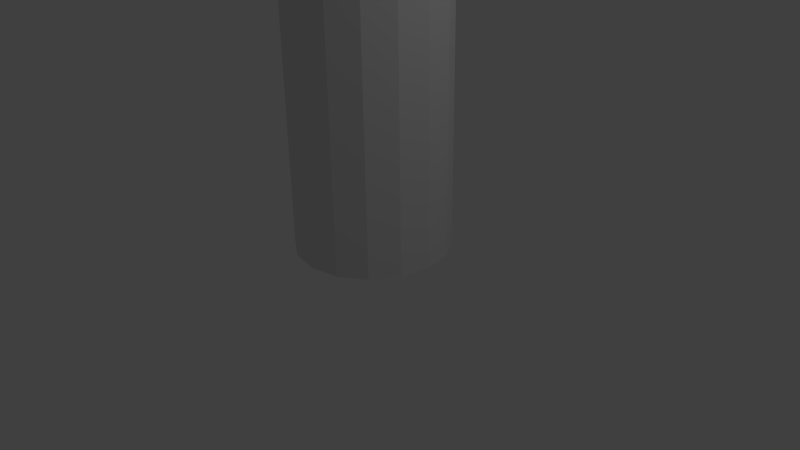 # Source: butelka.blend  (saved by Blender 2.76.0; exported with 4.5.12 LTS)
import bpy
from mathutils import Matrix  # noqa: F401  (used for matrix-valued properties, if any)

bpy.ops.wm.read_factory_settings(use_empty=True)
scene = bpy.context.scene
scene.name = 'Scene'

# ---- collections
col_collection_1 = bpy.data.collections.new('Collection 1'); scene.collection.children.link(col_collection_1)

# ---- materials (node trees are filled in below, after node groups)
mat_material_001 = bpy.data.materials.new('Material.001')
mat_material_001.alpha_threshold = 0.0
mat_material_001.use_transparent_shadow = False
mat_material_001.roughness = 0.5

# ---- material node trees

# ---- world
world_world = bpy.data.worlds.new('World'); scene.world = world_world
world_world.color = (0.05088, 0.05088, 0.05088)
world_world.use_sun_shadow = False
world_world.sun_shadow_jitter_overblur = 0.0
world_world.cycles.sampling_method = 'MANUAL'
world_world.cycles.sample_map_resolution = 256

# ---- cameras
cam_camera = bpy.data.cameras.new('Camera')
cam_camera.clip_end = 100.0
cam_camera.lens = 35.0
cam_camera.sensor_width = 32.0
cam_camera.sensor_height = 18.0
cam_camera.ortho_scale = 7.314
cam_camera.dof.focus_distance = 0.0
cam_camera.dof.aperture_fstop = 128.0

# ---- lights
light_lamp = bpy.data.lights.new('Lamp', 'POINT')
light_lamp.transmission_factor = 0.0
light_lamp.cutoff_distance = 30.0
light_lamp.energy = 100.0
light_lamp.shadow_buffer_clip_start = 1.001
light_lamp.shadow_soft_size = 0.1
light_lamp.shadow_maximum_resolution = 0.006
light_lamp.use_absolute_resolution = True
light_lamp.cycles.use_multiple_importance_sampling = False

# ---- meshes
me_cylinder = bpy.data.meshes.new('Cylinder')
me_cylinder.from_pydata([(0.0, 1.0, -0.8557), (0.0, 1.0, 2.584), (0.3827, 0.9239, -0.8557), (0.3827, 0.9239, 2.584), (0.7071, 0.7071, -0.8557), (0.7071, 0.7071, 2.584), (0.9239, 0.3827, -0.8557), (0.9239, 0.3827, 2.584), (1.0, -4.371e-08, -0.8557), (1.0, -4.371e-08, 2.584), (0.9239, -0.3827, -0.8557), (0.9239, -0.3827, 2.584), (0.7071, -0.7071, -0.8557), (0.7071, -0.7071, 2.584), (0.3827, -0.9239, -0.8557), (0.3827, -0.9239, 2.584), (1.51e-07, -1.0, -0.8557), (1.51e-07, -1.0, 2.584), (-0.3827, -0.9239, -0.8557), (-0.3827, -0.9239, 2.584), (-0.7071, -0.7071, -0.8557), (-0.7071, -0.7071, 2.584), (-0.9239, -0.3827, -0.8557), (-0.9239, -0.3827, 2.584), (-1.0, 1.192e-08, -0.8557), (-1.0, 1.192e-08, 2.584), (-0.9239, 0.3827, -0.8557), (-0.9239, 0.3827, 2.584), (-0.7071, 0.7071, -0.8557), (-0.7071, 0.7071, 2.584), (-0.3827, 0.9239, -0.8557), (-0.3827, 0.9239, 2.584), (0.2305, 0.5564, 3.047), (7.061e-08, 0.6023, 3.047), (0.4259, 0.4259, 3.047), (0.5564, 0.2305, 3.047), (0.6023, -1.896e-08, 3.047), (0.5564, -0.2305, 3.047), (0.4259, -0.4259, 3.047), (0.2305, -0.5564, 3.047), (1.616e-07, -0.6023, 3.047), (-0.2305, -0.5564, 3.047), (-0.4259, -0.4259, 3.047), (-0.5564, -0.2305, 3.047), (-0.6023, 1.455e-08, 3.047), (-0.5564, 0.2305, 3.047), (-0.4259, 0.4259, 3.047), (-0.2305, 0.5564, 3.047), (-0.6587, -0.6587, 2.72), (-0.5503, -0.5503, 2.884), (-0.719, -0.2978, 2.884), (-0.8607, -0.3565, 2.72), (-0.3565, 0.8607, 2.72), (-0.2978, 0.719, 2.884), (4.53e-08, 0.7782, 2.884), (1.722e-08, 0.9316, 2.72), (0.8607, 0.3565, 2.72), (0.719, 0.2978, 2.884), (0.7782, -2.955e-08, 2.884), (0.9316, -3.884e-08, 2.72), (1.579e-07, -0.9316, 2.72), (1.628e-07, -0.7782, 2.884), (-0.2978, -0.719, 2.884), (-0.3565, -0.8607, 2.72), (-0.8607, 0.3565, 2.72), (-0.719, 0.2978, 2.884), (-0.5503, 0.5503, 2.884), (-0.6587, 0.6587, 2.72), (0.3565, 0.8607, 2.72), (0.2978, 0.719, 2.884), (0.5503, 0.5503, 2.884), (0.6587, 0.6587, 2.72), (0.6587, -0.6587, 2.72), (0.5503, -0.5503, 2.884), (0.2978, -0.719, 2.884), (0.3565, -0.8607, 2.72), (-0.7782, 1.375e-08, 2.884), (-0.9316, 1.299e-08, 2.72), (0.719, -0.2978, 2.884), (0.8607, -0.3565, 2.72), (0.1818, 0.439, 3.233), (1.691e-07, 0.4751, 3.233), (0.336, 0.336, 3.233), (0.439, 0.1818, 3.233), (0.4751, -1.456e-08, 3.233), (0.439, -0.1818, 3.233), (0.336, -0.336, 3.233), (0.1818, -0.439, 3.233), (2.409e-07, -0.4751, 3.233), (-0.1818, -0.439, 3.233), (-0.336, -0.336, 3.233), (-0.439, -0.1818, 3.233), (-0.4751, 1.187e-08, 3.233), (-0.439, 0.1818, 3.233), (-0.336, 0.336, 3.233), (-0.1818, 0.439, 3.233), (0.1466, 0.354, 3.442), (1.866e-07, 0.3832, 3.442), (0.271, 0.271, 3.442), (0.354, 0.1466, 3.442), (0.3832, -1.138e-08, 3.442), (0.354, -0.1466, 3.442), (0.271, -0.271, 3.442), (0.1466, -0.354, 3.442), (2.444e-07, -0.3832, 3.442), (-0.1466, -0.354, 3.442), (-0.271, -0.271, 3.442), (-0.354, -0.1466, 3.442), (-0.3832, 9.935e-09, 3.442), (-0.354, 0.1466, 3.442), (-0.271, 0.271, 3.442), (-0.1466, 0.354, 3.442), (0.1053, 0.2541, 4.557), (4.564e-08, 0.2751, 4.557), (0.1945, 0.1945, 4.557), (0.2541, 0.1053, 4.557), (0.2751, -7.646e-09, 4.557), (0.2541, -0.1053, 4.557), (0.1945, -0.1945, 4.557), (0.1053, -0.2541, 4.557), (8.717e-08, -0.2751, 4.557), (-0.1053, -0.2541, 4.557), (-0.1945, -0.1945, 4.557), (-0.2541, -0.1053, 4.557), (-0.2751, 7.657e-09, 4.557), (-0.2541, 0.1053, 4.557), (-0.1945, 0.1945, 4.557), (-0.1053, 0.2541, 4.557), (0.1344, 0.3245, 4.557), (4.074e-08, 0.3513, 4.557), (0.2484, 0.2484, 4.557), (0.3245, 0.1344, 4.557), (0.3513, -8.733e-09, 4.557), (0.3245, -0.1344, 4.557), (0.2484, -0.2484, 4.557), (0.1344, -0.3245, 4.557), (9.378e-08, -0.3513, 4.557), (-0.1344, -0.3245, 4.557), (-0.2484, -0.2484, 4.557), (-0.3245, -0.1344, 4.557), (-0.3513, 1.081e-08, 4.557), (-0.3245, 0.1344, 4.557), (-0.2484, 0.2484, 4.557), (-0.1344, 0.3245, 4.557), (0.1344, 0.3245, 4.934), (2.788e-07, 0.3513, 4.934), (0.2484, 0.2484, 4.934), (0.3245, 0.1344, 4.934), (0.3513, -8.733e-09, 4.934), (0.3245, -0.1344, 4.934), (0.2484, -0.2484, 4.934), (0.1344, -0.3245, 4.934), (3.318e-07, -0.3513, 4.934), (-0.1344, -0.3245, 4.934), (-0.2484, -0.2484, 4.934), (-0.3245, -0.1344, 4.934), (-0.3513, 1.081e-08, 4.934), (-0.3245, 0.1344, 4.934), (-0.2484, 0.2484, 4.934), (-0.1344, 0.3245, 4.934), (7.55e-08, 3.576e-07, -0.8557), (2.086e-07, 1.039e-09, 4.934)], [], [(0, 1, 3, 2), (2, 3, 5, 4), (4, 5, 7, 6), (6, 7, 9, 8), (8, 9, 11, 10), (10, 11, 13, 12), (12, 13, 15, 14), (14, 15, 17, 16), (16, 17, 19, 18), (18, 19, 21, 20), (20, 21, 23, 22), (22, 23, 25, 24), (24, 25, 27, 26), (26, 27, 29, 28), (50, 49, 42, 43), (30, 31, 1, 0), (28, 29, 31, 30), (160, 20, 22), (47, 46, 94, 95), (54, 53, 47, 33), (58, 57, 35, 36), (62, 61, 40, 41), (66, 65, 45, 46), (70, 69, 32, 34), (74, 73, 38, 39), (76, 50, 43, 44), (78, 58, 36, 37), (49, 62, 41, 42), (53, 66, 46, 47), (57, 70, 34, 35), (61, 74, 39, 40), (69, 54, 33, 32), (65, 76, 44, 45), (73, 78, 37, 38), (13, 11, 79, 72), (72, 79, 78, 73), (27, 25, 77, 64), (64, 77, 76, 65), (3, 1, 55, 68), (68, 55, 54, 69), (17, 15, 75, 60), (60, 75, 74, 61), (7, 5, 71, 56), (56, 71, 70, 57), (31, 29, 67, 52), (52, 67, 66, 53), (21, 19, 63, 48), (48, 63, 62, 49), (11, 9, 59, 79), (79, 59, 58, 78), (25, 23, 51, 77), (77, 51, 50, 76), (15, 13, 72, 75), (75, 72, 73, 74), (5, 3, 68, 71), (71, 68, 69, 70), (29, 27, 64, 67), (67, 64, 65, 66), (19, 17, 60, 63), (63, 60, 61, 62), (9, 7, 56, 59), (59, 56, 57, 58), (1, 31, 52, 55), (55, 52, 53, 54), (23, 21, 48, 51), (51, 48, 49, 50), (95, 94, 110, 111), (40, 39, 87, 88), (32, 33, 81, 80), (33, 47, 95, 81), (41, 40, 88, 89), (34, 32, 80, 82), (42, 41, 89, 90), (35, 34, 82, 83), (43, 42, 90, 91), (36, 35, 83, 84), (44, 43, 91, 92), (37, 36, 84, 85), (45, 44, 92, 93), (38, 37, 85, 86), (46, 45, 93, 94), (39, 38, 86, 87), (101, 100, 116, 117), (88, 87, 103, 104), (80, 81, 97, 96), (81, 95, 111, 97), (89, 88, 104, 105), (82, 80, 96, 98), (90, 89, 105, 106), (83, 82, 98, 99), (91, 90, 106, 107), (84, 83, 99, 100), (92, 91, 107, 108), (85, 84, 100, 101), (93, 92, 108, 109), (86, 85, 101, 102), (94, 93, 109, 110), (87, 86, 102, 103), (122, 121, 137, 138), (109, 108, 124, 125), (102, 101, 117, 118), (110, 109, 125, 126), (103, 102, 118, 119), (111, 110, 126, 127), (104, 103, 119, 120), (96, 97, 113, 112), (97, 111, 127, 113), (105, 104, 120, 121), (98, 96, 112, 114), (106, 105, 121, 122), (99, 98, 114, 115), (107, 106, 122, 123), (100, 99, 115, 116), (108, 107, 123, 124), (143, 142, 158, 159), (115, 114, 130, 131), (123, 122, 138, 139), (116, 115, 131, 132), (124, 123, 139, 140), (117, 116, 132, 133), (125, 124, 140, 141), (118, 117, 133, 134), (126, 125, 141, 142), (119, 118, 134, 135), (127, 126, 142, 143), (120, 119, 135, 136), (112, 113, 129, 128), (113, 127, 143, 129), (121, 120, 136, 137), (114, 112, 128, 130), (158, 157, 161), (136, 135, 151, 152), (128, 129, 145, 144), (129, 143, 159, 145), (137, 136, 152, 153), (130, 128, 144, 146), (138, 137, 153, 154), (131, 130, 146, 147), (139, 138, 154, 155), (132, 131, 147, 148), (140, 139, 155, 156), (133, 132, 148, 149), (141, 140, 156, 157), (134, 133, 149, 150), (142, 141, 157, 158), (135, 134, 150, 151), (10, 12, 160), (4, 6, 160), (160, 26, 28), (22, 24, 160), (160, 16, 18), (18, 20, 160), (16, 160, 14), (8, 10, 160), (12, 14, 160), (160, 0, 2), (2, 4, 160), (6, 8, 160), (28, 30, 160), (0, 160, 30), (24, 26, 160), (155, 154, 161), (161, 147, 146), (161, 150, 149), (161, 145, 159), (159, 158, 161), (157, 156, 161), (152, 161, 153), (156, 155, 161), (154, 153, 161), (146, 144, 161), (145, 161, 144), (148, 147, 161), (149, 148, 161), (161, 152, 151), (151, 150, 161)])
_uv = me_cylinder.uv_layers.new(name='UVMap')
_uv.uv.foreach_set('vector', [0.9042, 0.0002289, 0.9042, 0.4982, 0.8477, 0.4982, 0.8477, 0.000229, 0.8477, 0.000229, 0.8477, 0.4982, 0.7912, 0.4982, 0.7912, 0.000229, 0.7912, 0.000229, 0.7912, 0.4982, 0.7347, 0.4982, 0.7347, 0.000229, 0.7347, 0.000229, 0.7347, 0.4982, 0.6782, 0.4982, 0.6782, 0.0002291, 0.6782, 0.0002291, 0.6782, 0.4982, 0.6217, 0.4982, 0.6217, 0.0002291, 0.6217, 0.0002291, 0.6217, 0.4982, 0.5652, 0.4982, 0.5652, 0.0002292, 0.5652, 0.0002292, 0.5652, 0.4982, 0.5087, 0.4982, 0.5087, 0.0002293, 0.5087, 0.0002293, 0.5087, 0.4982, 0.4522, 0.4982, 0.4522, 0.0002295, 0.4522, 0.0002295, 0.4522, 0.4982, 0.3957, 0.4982, 0.3957, 0.0002296, 0.3957, 0.0002296, 0.3957, 0.4982, 0.3392, 0.4982, 0.3392, 0.0002297, 0.3392, 0.0002297, 0.3392, 0.4982, 0.2827, 0.4982, 0.2827, 0.0002299, 0.2827, 0.0002299, 0.2827, 0.4982, 0.2262, 0.4982, 0.2262, 0.0002301, 0.2262, 0.0002301, 0.2262, 0.4982, 0.1697, 0.4982, 0.1697, 0.0002303, 0.1697, 0.0002303, 0.1697, 0.4982, 0.1132, 0.4982, 0.1132, 0.0002305, 0.6918, 0.7221, 0.735, 0.717, 0.735, 0.7521, 0.7, 0.7564, 0.05673, 0.0002308, 0.05673, 0.4982, 0.0002312, 0.4982, 0.0002289, 0.000231, 0.1132, 0.0002305, 0.1132, 0.4982, 0.05673, 0.4982, 0.05673, 0.0002308, 0.1422, 0.6407, 0.0618, 0.7611, 0.02185, 0.7211, 0.09309, 0.9261, 0.08886, 0.8912, 0.123, 0.8911, 0.1261, 0.9188, 0.07425, 0.9756, 0.05881, 0.9343, 0.09309, 0.9261, 0.105, 0.9587, 0.6505, 0.5727, 0.6918, 0.5573, 0.7, 0.5915, 0.6675, 0.6035, 0.7781, 0.7219, 0.8187, 0.7369, 0.8024, 0.767, 0.77, 0.7558, 0.05367, 0.8911, 0.05858, 0.848, 0.09248, 0.8562, 0.08886, 0.8912, 0.735, 0.5521, 0.7781, 0.557, 0.77, 0.5909, 0.735, 0.5873, 0.3502, 0.7385, 0.3934, 0.7334, 0.3933, 0.7686, 0.3584, 0.7728, 0.6505, 0.7375, 0.6918, 0.7221, 0.7, 0.7564, 0.6675, 0.7683, 0.4365, 0.7383, 0.477, 0.7533, 0.4608, 0.7835, 0.4283, 0.7722, 0.735, 0.717, 0.7781, 0.7219, 0.77, 0.7558, 0.735, 0.7521, 0.05881, 0.9343, 0.05367, 0.8911, 0.08886, 0.8912, 0.09309, 0.9261, 0.6918, 0.5573, 0.735, 0.5521, 0.735, 0.5873, 0.7, 0.5915, 0.3089, 0.754, 0.3502, 0.7385, 0.3584, 0.7728, 0.3258, 0.7847, 0.7781, 0.557, 0.8187, 0.5721, 0.8024, 0.6022, 0.77, 0.5909, 0.05858, 0.848, 0.07361, 0.8075, 0.1038, 0.8237, 0.09248, 0.8562, 0.3934, 0.7334, 0.4365, 0.7383, 0.4283, 0.7722, 0.3933, 0.7686, 0.3931, 0.68, 0.4485, 0.6863, 0.4437, 0.7075, 0.3932, 0.7016, 0.3932, 0.7016, 0.4437, 0.7075, 0.4365, 0.7383, 0.3934, 0.7334, 0.006564, 0.836, 0.02513, 0.7832, 0.04517, 0.7924, 0.02775, 0.8408, 0.02775, 0.8408, 0.04517, 0.7924, 0.07361, 0.8075, 0.05858, 0.848, 0.7901, 0.505, 0.843, 0.5236, 0.8338, 0.5436, 0.7853, 0.5262, 0.7853, 0.5262, 0.8338, 0.5436, 0.8187, 0.5721, 0.7781, 0.557, 0.2847, 0.7049, 0.3377, 0.6864, 0.3427, 0.7074, 0.2937, 0.7248, 0.2937, 0.7248, 0.3427, 0.7074, 0.3502, 0.7385, 0.3089, 0.754, 0.6794, 0.5051, 0.7348, 0.4987, 0.7349, 0.5203, 0.6843, 0.5262, 0.6843, 0.5262, 0.7349, 0.5203, 0.735, 0.5521, 0.6918, 0.5573, 0.006632, 0.9468, 0.0002289, 0.8914, 0.02188, 0.8912, 0.02771, 0.9418, 0.02771, 0.9418, 0.02188, 0.8912, 0.05367, 0.8911, 0.05881, 0.9343, 0.7348, 0.6635, 0.7901, 0.6699, 0.7853, 0.691, 0.7349, 0.6852, 0.7349, 0.6852, 0.7853, 0.691, 0.7781, 0.7219, 0.735, 0.717, 0.4485, 0.6863, 0.5013, 0.7049, 0.4921, 0.7249, 0.4437, 0.7075, 0.4437, 0.7075, 0.4921, 0.7249, 0.477, 0.7533, 0.4365, 0.7383, 0.6264, 0.6884, 0.6794, 0.6699, 0.6843, 0.691, 0.6354, 0.7084, 0.6354, 0.7084, 0.6843, 0.691, 0.6918, 0.7221, 0.6505, 0.7375, 0.3377, 0.6864, 0.3931, 0.68, 0.3932, 0.7016, 0.3427, 0.7074, 0.3427, 0.7074, 0.3932, 0.7016, 0.3934, 0.7334, 0.3502, 0.7385, 0.7348, 0.4987, 0.7901, 0.505, 0.7853, 0.5262, 0.7349, 0.5203, 0.7349, 0.5203, 0.7853, 0.5262, 0.7781, 0.557, 0.735, 0.5521, 0.0002289, 0.8914, 0.006564, 0.836, 0.02775, 0.8408, 0.02188, 0.8912, 0.02188, 0.8912, 0.02775, 0.8408, 0.05858, 0.848, 0.05367, 0.8911, 0.7901, 0.6699, 0.843, 0.6884, 0.8338, 0.7085, 0.7853, 0.691, 0.7853, 0.691, 0.8338, 0.7085, 0.8187, 0.7369, 0.7781, 0.7219, 0.6264, 0.5236, 0.6794, 0.5051, 0.6843, 0.5262, 0.6354, 0.5435, 0.6354, 0.5435, 0.6843, 0.5262, 0.6918, 0.5573, 0.6505, 0.5727, 0.02512, 0.9998, 0.006632, 0.9468, 0.02771, 0.9418, 0.04509, 0.9908, 0.04509, 0.9908, 0.02771, 0.9418, 0.05881, 0.9343, 0.07425, 0.9756, 0.6794, 0.6699, 0.7348, 0.6635, 0.7349, 0.6852, 0.6843, 0.691, 0.6843, 0.691, 0.7349, 0.6852, 0.735, 0.717, 0.6918, 0.7221, 0.1261, 0.9188, 0.123, 0.8911, 0.1566, 0.891, 0.1587, 0.9124, 0.3258, 0.7847, 0.3584, 0.7728, 0.3657, 0.8058, 0.3399, 0.8141, 0.77, 0.5909, 0.8024, 0.6022, 0.7891, 0.6319, 0.7628, 0.624, 0.105, 0.9587, 0.09309, 0.9261, 0.1261, 0.9188, 0.1344, 0.9445, 0.77, 0.7558, 0.8024, 0.767, 0.7891, 0.7968, 0.7628, 0.7888, 0.735, 0.5873, 0.77, 0.5909, 0.7628, 0.624, 0.735, 0.6214, 0.735, 0.7521, 0.77, 0.7558, 0.7628, 0.7888, 0.735, 0.7863, 0.7, 0.5915, 0.735, 0.5873, 0.735, 0.6214, 0.7073, 0.6245, 0.7, 0.7564, 0.735, 0.7521, 0.735, 0.7863, 0.7073, 0.7893, 0.6675, 0.6035, 0.7, 0.5915, 0.7073, 0.6245, 0.6816, 0.6328, 0.6675, 0.7683, 0.7, 0.7564, 0.7073, 0.7893, 0.6816, 0.7977, 0.4283, 0.7722, 0.4608, 0.7835, 0.4474, 0.8132, 0.4212, 0.8053, 0.09248, 0.8562, 0.1038, 0.8237, 0.1335, 0.8371, 0.1256, 0.8633, 0.3933, 0.7686, 0.4283, 0.7722, 0.4212, 0.8053, 0.3934, 0.8027, 0.08886, 0.8912, 0.09248, 0.8562, 0.1256, 0.8633, 0.123, 0.8911, 0.3584, 0.7728, 0.3933, 0.7686, 0.3934, 0.8027, 0.3657, 0.8058, 0.5201, 0.5023, 0.5416, 0.5052, 0.5172, 0.6656, 0.5018, 0.6635, 0.3399, 0.8141, 0.3657, 0.8058, 0.3721, 0.8384, 0.3517, 0.8443, 0.7628, 0.624, 0.7891, 0.6319, 0.7776, 0.6631, 0.7566, 0.6572, 0.1344, 0.9445, 0.1261, 0.9188, 0.1587, 0.9124, 0.1646, 0.9328, 0.7628, 0.7888, 0.7891, 0.7968, 0.7776, 0.8279, 0.7566, 0.822, 0.735, 0.6214, 0.7628, 0.624, 0.7566, 0.6572, 0.7351, 0.6551, 0.735, 0.7863, 0.7628, 0.7888, 0.7566, 0.822, 0.7351, 0.8199, 0.7073, 0.6245, 0.735, 0.6214, 0.7351, 0.6551, 0.7138, 0.6571, 0.7073, 0.7893, 0.735, 0.7863, 0.7351, 0.8199, 0.7138, 0.8219, 0.6816, 0.6328, 0.7073, 0.6245, 0.7138, 0.6571, 0.6933, 0.6631, 0.6816, 0.7977, 0.7073, 0.7893, 0.7138, 0.8219, 0.6933, 0.8279, 0.4212, 0.8053, 0.4474, 0.8132, 0.4359, 0.8443, 0.415, 0.8384, 0.1256, 0.8633, 0.1335, 0.8371, 0.1646, 0.8486, 0.1587, 0.8695, 0.3934, 0.8027, 0.4212, 0.8053, 0.415, 0.8384, 0.3935, 0.8364, 0.123, 0.8911, 0.1256, 0.8633, 0.1587, 0.8695, 0.1566, 0.891, 0.3657, 0.8058, 0.3934, 0.8027, 0.3935, 0.8364, 0.3721, 0.8384, 0.2072, 0.794, 0.1928, 0.7999, 0.1867, 0.7908, 0.205, 0.7832, 0.3477, 0.5088, 0.369, 0.5052, 0.3934, 0.6656, 0.3781, 0.6682, 0.4986, 0.5003, 0.5201, 0.5023, 0.5018, 0.6635, 0.4864, 0.6621, 0.3265, 0.5133, 0.3477, 0.5088, 0.3781, 0.6682, 0.3629, 0.6714, 0.477, 0.4991, 0.4986, 0.5003, 0.4864, 0.6621, 0.4709, 0.6612, 0.3055, 0.5185, 0.3265, 0.5133, 0.3629, 0.6714, 0.3478, 0.6752, 0.4553, 0.4987, 0.477, 0.4991, 0.4709, 0.6612, 0.4553, 0.6609, 0.6051, 0.5185, 0.6259, 0.5246, 0.5778, 0.6795, 0.5628, 0.6752, 0.2847, 0.5246, 0.3055, 0.5185, 0.3478, 0.6752, 0.3329, 0.6795, 0.4337, 0.4991, 0.4553, 0.4987, 0.4553, 0.6609, 0.4398, 0.6612, 0.5841, 0.5133, 0.6051, 0.5185, 0.5628, 0.6752, 0.5478, 0.6714, 0.4121, 0.5003, 0.4337, 0.4991, 0.4398, 0.6612, 0.4243, 0.6621, 0.5629, 0.5088, 0.5841, 0.5133, 0.5478, 0.6714, 0.5326, 0.6682, 0.3905, 0.5023, 0.4121, 0.5003, 0.4243, 0.6621, 0.4088, 0.6635, 0.5416, 0.5052, 0.5629, 0.5088, 0.5326, 0.6682, 0.5172, 0.6656, 0.369, 0.5052, 0.3905, 0.5023, 0.4088, 0.6635, 0.3934, 0.6656, 0.3046, 0.8448, 0.3244, 0.8448, 0.3244, 0.8994, 0.3046, 0.8994, 0.2072, 0.8721, 0.2227, 0.8721, 0.2249, 0.8829, 0.205, 0.8829, 0.2227, 0.794, 0.2072, 0.794, 0.205, 0.7832, 0.2249, 0.7832, 0.1928, 0.8662, 0.2072, 0.8721, 0.205, 0.8829, 0.1867, 0.8753, 0.2371, 0.7999, 0.2227, 0.794, 0.2249, 0.7832, 0.2432, 0.7908, 0.1818, 0.8552, 0.1928, 0.8662, 0.1867, 0.8753, 0.1727, 0.8613, 0.2481, 0.8109, 0.2371, 0.7999, 0.2432, 0.7908, 0.2572, 0.8048, 0.1759, 0.8408, 0.1818, 0.8552, 0.1727, 0.8613, 0.1651, 0.843, 0.254, 0.8253, 0.2481, 0.8109, 0.2572, 0.8048, 0.2648, 0.8231, 0.1759, 0.8253, 0.1759, 0.8408, 0.1651, 0.843, 0.1651, 0.8231, 0.254, 0.8408, 0.254, 0.8253, 0.2648, 0.8231, 0.2648, 0.843, 0.1818, 0.8109, 0.1759, 0.8253, 0.1651, 0.8231, 0.1727, 0.8048, 0.2371, 0.8662, 0.2481, 0.8552, 0.2572, 0.8613, 0.2432, 0.8753, 0.2481, 0.8552, 0.254, 0.8408, 0.2648, 0.843, 0.2572, 0.8613, 0.1928, 0.7999, 0.1818, 0.8109, 0.1727, 0.8048, 0.1867, 0.7908, 0.2227, 0.8721, 0.2371, 0.8662, 0.2432, 0.8753, 0.2249, 0.8829, 0.5799, 0.7721, 0.5616, 0.7797, 0.5517, 0.7298, 0.4435, 0.8448, 0.4633, 0.8448, 0.4633, 0.8994, 0.4435, 0.8994, 0.5824, 0.8448, 0.6023, 0.8448, 0.6023, 0.8994, 0.5824, 0.8994, 0.2847, 0.8448, 0.3046, 0.8448, 0.3046, 0.8994, 0.2847, 0.8994, 0.4236, 0.8448, 0.4435, 0.8448, 0.4435, 0.8994, 0.4236, 0.8994, 0.5626, 0.8448, 0.5824, 0.8448, 0.5824, 0.8994, 0.5626, 0.8994, 0.4038, 0.8448, 0.4236, 0.8448, 0.4236, 0.8994, 0.4038, 0.8994, 0.5427, 0.8448, 0.5626, 0.8448, 0.5626, 0.8994, 0.5427, 0.8994, 0.3839, 0.8448, 0.4038, 0.8448, 0.4038, 0.8994, 0.3839, 0.8994, 0.5229, 0.8448, 0.5427, 0.8448, 0.5427, 0.8994, 0.5229, 0.8994, 0.3641, 0.8448, 0.3839, 0.8448, 0.3839, 0.8994, 0.3641, 0.8994, 0.503, 0.8448, 0.5229, 0.8448, 0.5229, 0.8994, 0.503, 0.8994, 0.3443, 0.8448, 0.3641, 0.8448, 0.3641, 0.8994, 0.3443, 0.8994, 0.4832, 0.8448, 0.503, 0.8448, 0.503, 0.8994, 0.4832, 0.8994, 0.3244, 0.8448, 0.3443, 0.8448, 0.3443, 0.8994, 0.3244, 0.8994, 0.4633, 0.8448, 0.4832, 0.8448, 0.4832, 0.8994, 0.4633, 0.8994, 0.2843, 0.6689, 0.2626, 0.7211, 0.1422, 0.6407, 0.2227, 0.5203, 0.2626, 0.5602, 0.1422, 0.6407, 0.1422, 0.6407, 0.000229, 0.6124, 0.02185, 0.5602, 0.02185, 0.7211, 0.0002289, 0.6689, 0.1422, 0.6407, 0.1422, 0.6407, 0.1705, 0.7827, 0.114, 0.7827, 0.114, 0.7827, 0.0618, 0.7611, 0.1422, 0.6407, 0.1705, 0.7827, 0.1422, 0.6407, 0.2227, 0.7611, 0.2843, 0.6124, 0.2843, 0.6689, 0.1422, 0.6407, 0.2626, 0.7211, 0.2227, 0.7611, 0.1422, 0.6407, 0.1422, 0.6407, 0.114, 0.4987, 0.1705, 0.4987, 0.1705, 0.4987, 0.2227, 0.5203, 0.1422, 0.6407, 0.2626, 0.5602, 0.2843, 0.6124, 0.1422, 0.6407, 0.02185, 0.5602, 0.0618, 0.5203, 0.1422, 0.6407, 0.114, 0.4987, 0.1422, 0.6407, 0.0618, 0.5203, 0.0002289, 0.6689, 0.000229, 0.6124, 0.1422, 0.6407, 0.5234, 0.7721, 0.5094, 0.7581, 0.5517, 0.7298, 0.5517, 0.7298, 0.5799, 0.6876, 0.594, 0.7016, 0.5517, 0.7298, 0.5234, 0.6876, 0.5417, 0.68, 0.5517, 0.7298, 0.6016, 0.7398, 0.594, 0.7581, 0.594, 0.7581, 0.5799, 0.7721, 0.5517, 0.7298, 0.5616, 0.7797, 0.5417, 0.7797, 0.5517, 0.7298, 0.5018, 0.7199, 0.5517, 0.7298, 0.5018, 0.7398, 0.5417, 0.7797, 0.5234, 0.7721, 0.5517, 0.7298, 0.5094, 0.7581, 0.5018, 0.7398, 0.5517, 0.7298, 0.594, 0.7016, 0.6016, 0.7199, 0.5517, 0.7298, 0.6016, 0.7398, 0.5517, 0.7298, 0.6016, 0.7199, 0.5616, 0.68, 0.5799, 0.6876, 0.5517, 0.7298, 0.5417, 0.68, 0.5616, 0.68, 0.5517, 0.7298, 0.5517, 0.7298, 0.5018, 0.7199, 0.5094, 0.7016, 0.5094, 0.7016, 0.5234, 0.6876, 0.5517, 0.7298])
me_cylinder.materials.append(mat_material_001)
me_cylinder.use_remesh_preserve_volume = False
me_cylinder.use_remesh_preserve_attributes = False
me_cylinder.use_mirror_vertex_groups = False
me_cylinder.use_paint_bone_selection = False
me_cylinder.use_paint_mask = True
me_cylinder.update()

# ---- objects
ob_cylinder = bpy.data.objects.new('Cylinder', me_cylinder)
ob_lamp = bpy.data.objects.new('Lamp', light_lamp)
ob_camera = bpy.data.objects.new('Camera', cam_camera)

# ---- transforms, parenting, visibility, modifiers, constraints
ob_cylinder.location = (0.0, 0.0, 1.049)
ob_cylinder.lineart.crease_threshold = 0.0
ob_lamp.location = (5.122, 1.005, 7.328)
ob_lamp.rotation_euler = (0.6503, 0.05522, 1.866)
ob_lamp.lock_rotations_4d = False
ob_lamp.empty_display_type = 'ARROWS'
ob_lamp.color = (0.0, 0.0, 0.0, 0.0)
ob_lamp.lineart.crease_threshold = 0.0
ob_camera.location = (7.481, -6.508, 5.344)
ob_camera.rotation_euler = (1.109, 0.01082, 0.8149)
ob_camera.lock_rotations_4d = False
ob_camera.empty_display_type = 'ARROWS'
ob_camera.color = (0.0, 0.0, 0.0, 0.0)
ob_camera.display_type = 'WIRE'
ob_camera.lineart.crease_threshold = 0.0

# ---- collection membership
col_collection_1.objects.link(ob_cylinder)
col_collection_1.objects.link(ob_lamp)
col_collection_1.objects.link(ob_camera)

# ---- scene / render settings (as saved in the file)
scene.camera = ob_camera
scene.frame_start = 1; scene.frame_end = 250; scene.frame_set(1)
scene.render.engine = 'BLENDER_EEVEE_NEXT'
scene.render.resolution_percentage = 50
scene.render.dither_intensity = 0.0
scene.cycles.use_denoising = False
scene.cycles.samples = 10
scene.cycles.sampling_pattern = 'TABULATED_SOBOL'
scene.cycles.light_sampling_threshold = 0.0
scene.cycles.use_adaptive_sampling = False
scene.cycles.use_light_tree = False
scene.cycles.blur_glossy = 0.0
scene.cycles.pixel_filter_type = 'GAUSSIAN'
scene.cycles.sample_clamp_indirect = 0.0
scene.view_settings.view_transform = 'Standard'
bpy.context.view_layer.update()
